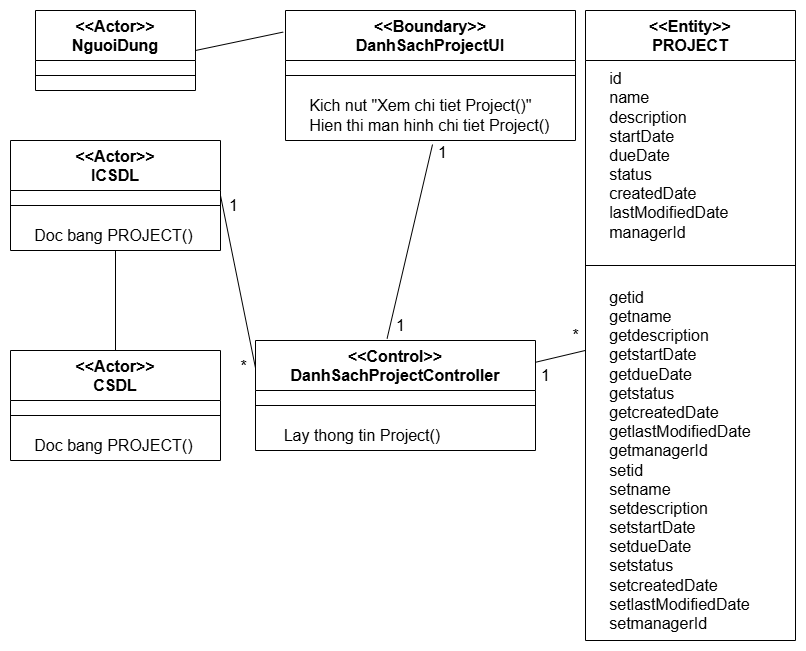

The diagram above was exported from draw.io. Its source (the exported page's mxGraphModel, read from the mxfile embedded in the PNG):
<mxGraphModel dx="1418" dy="4086" grid="1" gridSize="10" guides="1" tooltips="1" connect="1" arrows="1" fold="1" page="1" pageScale="1" pageWidth="850" pageHeight="1100" math="0" shadow="0">
  <root>
    <mxCell id="0" />
    <mxCell id="1" parent="0" />
    <mxCell id="LswXTL_StBcO50KPbGsW-1" value="&amp;lt;&amp;lt;Actor&amp;gt;&amp;gt;&lt;div&gt;NguoiDung&lt;/div&gt;" style="swimlane;fontStyle=1;align=center;verticalAlign=top;childLayout=stackLayout;horizontal=1;startSize=50;horizontalStack=0;resizeParent=1;resizeParentMax=0;resizeLast=0;collapsible=1;marginBottom=0;whiteSpace=wrap;html=1;fontSize=16;" parent="1" vertex="1">
      <mxGeometry x="60" y="-3270" width="160" height="80" as="geometry" />
    </mxCell>
    <mxCell id="LswXTL_StBcO50KPbGsW-2" value="" style="line;strokeWidth=1;fillColor=none;align=left;verticalAlign=middle;spacingTop=-1;spacingLeft=3;spacingRight=3;rotatable=0;labelPosition=right;points=[];portConstraint=eastwest;strokeColor=inherit;fontSize=16;" parent="LswXTL_StBcO50KPbGsW-1" vertex="1">
      <mxGeometry y="50" width="160" height="30" as="geometry" />
    </mxCell>
    <mxCell id="LswXTL_StBcO50KPbGsW-3" value="&amp;lt;&amp;lt;Boundary&amp;gt;&amp;gt;&lt;div&gt;DanhSachProjectUI&lt;/div&gt;" style="swimlane;fontStyle=1;align=center;verticalAlign=top;childLayout=stackLayout;horizontal=1;startSize=50;horizontalStack=0;resizeParent=1;resizeParentMax=0;resizeLast=0;collapsible=1;marginBottom=0;whiteSpace=wrap;html=1;fontSize=16;" parent="1" vertex="1">
      <mxGeometry x="310" y="-3270" width="290" height="130" as="geometry" />
    </mxCell>
    <mxCell id="LswXTL_StBcO50KPbGsW-4" value="" style="line;strokeWidth=1;fillColor=none;align=left;verticalAlign=middle;spacingTop=-1;spacingLeft=3;spacingRight=3;rotatable=0;labelPosition=right;points=[];portConstraint=eastwest;strokeColor=inherit;fontSize=16;" parent="LswXTL_StBcO50KPbGsW-3" vertex="1">
      <mxGeometry y="50" width="290" height="30" as="geometry" />
    </mxCell>
    <mxCell id="LswXTL_StBcO50KPbGsW-5" value="&amp;nbsp; &amp;nbsp; &amp;nbsp;Kich nut &quot;Xem chi tiet Project()&quot;&lt;br&gt;&lt;div&gt;&lt;span style=&quot;background-color: transparent; color: light-dark(rgb(0, 0, 0), rgb(255, 255, 255));&quot;&gt;&amp;nbsp; &amp;nbsp; &amp;nbsp;&lt;/span&gt;Hien thi man hinh chi tiet Project()&lt;/div&gt;" style="text;html=1;align=left;verticalAlign=middle;resizable=0;points=[];autosize=1;strokeColor=none;fillColor=none;fontSize=16;" parent="LswXTL_StBcO50KPbGsW-3" vertex="1">
      <mxGeometry y="80" width="290" height="50" as="geometry" />
    </mxCell>
    <mxCell id="LswXTL_StBcO50KPbGsW-6" value="&amp;lt;&amp;lt;Control&amp;gt;&amp;gt;&lt;div&gt;DanhSachProjectController&lt;/div&gt;" style="swimlane;fontStyle=1;align=center;verticalAlign=top;childLayout=stackLayout;horizontal=1;startSize=50;horizontalStack=0;resizeParent=1;resizeParentMax=0;resizeLast=0;collapsible=1;marginBottom=0;whiteSpace=wrap;html=1;fontSize=16;" parent="1" vertex="1">
      <mxGeometry x="280" y="-2940" width="280" height="110" as="geometry" />
    </mxCell>
    <mxCell id="LswXTL_StBcO50KPbGsW-7" value="" style="line;strokeWidth=1;fillColor=none;align=left;verticalAlign=middle;spacingTop=-1;spacingLeft=3;spacingRight=3;rotatable=0;labelPosition=right;points=[];portConstraint=eastwest;strokeColor=inherit;fontSize=16;" parent="LswXTL_StBcO50KPbGsW-6" vertex="1">
      <mxGeometry y="50" width="280" height="30" as="geometry" />
    </mxCell>
    <mxCell id="LswXTL_StBcO50KPbGsW-8" value="&lt;div&gt;&amp;nbsp; &amp;nbsp; &amp;nbsp; Lay thong tin Project()&lt;/div&gt;" style="text;html=1;align=left;verticalAlign=middle;resizable=0;points=[];autosize=1;strokeColor=none;fillColor=none;fontSize=16;" parent="LswXTL_StBcO50KPbGsW-6" vertex="1">
      <mxGeometry y="80" width="280" height="30" as="geometry" />
    </mxCell>
    <mxCell id="LswXTL_StBcO50KPbGsW-9" value="&amp;lt;&amp;lt;Actor&amp;gt;&amp;gt;&lt;div&gt;CSDL&lt;/div&gt;" style="swimlane;fontStyle=1;align=center;verticalAlign=top;childLayout=stackLayout;horizontal=1;startSize=50;horizontalStack=0;resizeParent=1;resizeParentMax=0;resizeLast=0;collapsible=1;marginBottom=0;whiteSpace=wrap;html=1;fontSize=16;" parent="1" vertex="1">
      <mxGeometry x="35" y="-2930" width="210" height="110" as="geometry" />
    </mxCell>
    <mxCell id="LswXTL_StBcO50KPbGsW-10" value="" style="line;strokeWidth=1;fillColor=none;align=left;verticalAlign=middle;spacingTop=-1;spacingLeft=3;spacingRight=3;rotatable=0;labelPosition=right;points=[];portConstraint=eastwest;strokeColor=inherit;fontSize=16;" parent="LswXTL_StBcO50KPbGsW-9" vertex="1">
      <mxGeometry y="50" width="210" height="30" as="geometry" />
    </mxCell>
    <mxCell id="LswXTL_StBcO50KPbGsW-11" value="&amp;nbsp; &amp;nbsp; &amp;nbsp;Doc bang PROJECT()" style="text;html=1;align=left;verticalAlign=middle;resizable=0;points=[];autosize=1;strokeColor=none;fillColor=none;fontSize=16;" parent="LswXTL_StBcO50KPbGsW-9" vertex="1">
      <mxGeometry y="80" width="210" height="30" as="geometry" />
    </mxCell>
    <mxCell id="LswXTL_StBcO50KPbGsW-12" value="&amp;lt;&amp;lt;Actor&amp;gt;&amp;gt;&lt;div&gt;ICSDL&lt;/div&gt;" style="swimlane;fontStyle=1;align=center;verticalAlign=top;childLayout=stackLayout;horizontal=1;startSize=50;horizontalStack=0;resizeParent=1;resizeParentMax=0;resizeLast=0;collapsible=1;marginBottom=0;whiteSpace=wrap;html=1;fontSize=16;" parent="1" vertex="1">
      <mxGeometry x="35" y="-3140" width="210" height="110" as="geometry" />
    </mxCell>
    <mxCell id="LswXTL_StBcO50KPbGsW-13" value="" style="line;strokeWidth=1;fillColor=none;align=left;verticalAlign=middle;spacingTop=-1;spacingLeft=3;spacingRight=3;rotatable=0;labelPosition=right;points=[];portConstraint=eastwest;strokeColor=inherit;fontSize=16;" parent="LswXTL_StBcO50KPbGsW-12" vertex="1">
      <mxGeometry y="50" width="210" height="30" as="geometry" />
    </mxCell>
    <mxCell id="LswXTL_StBcO50KPbGsW-14" value="&amp;nbsp; &amp;nbsp; &amp;nbsp;Doc bang PROJECT()" style="text;html=1;align=left;verticalAlign=middle;resizable=0;points=[];autosize=1;strokeColor=none;fillColor=none;fontSize=16;" parent="LswXTL_StBcO50KPbGsW-12" vertex="1">
      <mxGeometry y="80" width="210" height="30" as="geometry" />
    </mxCell>
    <mxCell id="LswXTL_StBcO50KPbGsW-15" value="&amp;lt;&amp;lt;Entity&amp;gt;&amp;gt;&lt;div&gt;PROJECT&lt;/div&gt;" style="swimlane;fontStyle=1;align=center;verticalAlign=top;childLayout=stackLayout;horizontal=1;startSize=50;horizontalStack=0;resizeParent=1;resizeParentMax=0;resizeLast=0;collapsible=1;marginBottom=0;whiteSpace=wrap;html=1;fontSize=16;" parent="1" vertex="1">
      <mxGeometry x="610" y="-3270" width="210" height="630" as="geometry" />
    </mxCell>
    <mxCell id="LswXTL_StBcO50KPbGsW-16" value="&amp;nbsp; &amp;nbsp; &amp;nbsp;id&lt;div&gt;&amp;nbsp; &amp;nbsp; &amp;nbsp;name&lt;/div&gt;&lt;div&gt;&amp;nbsp; &amp;nbsp; &amp;nbsp;description&lt;/div&gt;&lt;div&gt;&amp;nbsp; &amp;nbsp; &amp;nbsp;startDate&lt;/div&gt;&lt;div&gt;&amp;nbsp; &amp;nbsp; &amp;nbsp;dueDate&lt;/div&gt;&lt;div&gt;&amp;nbsp; &amp;nbsp; &amp;nbsp;status&lt;/div&gt;&lt;div&gt;&amp;nbsp; &amp;nbsp; &amp;nbsp;createdDate&lt;/div&gt;&lt;div&gt;&amp;nbsp; &amp;nbsp; &amp;nbsp;lastModifiedDate&lt;/div&gt;&lt;div&gt;&amp;nbsp; &amp;nbsp; &amp;nbsp;managerId&lt;/div&gt;" style="text;html=1;align=left;verticalAlign=middle;resizable=0;points=[];autosize=1;strokeColor=none;fillColor=none;fontSize=16;" parent="LswXTL_StBcO50KPbGsW-15" vertex="1">
      <mxGeometry y="50" width="210" height="190" as="geometry" />
    </mxCell>
    <mxCell id="LswXTL_StBcO50KPbGsW-17" value="" style="line;strokeWidth=1;fillColor=none;align=left;verticalAlign=middle;spacingTop=-1;spacingLeft=3;spacingRight=3;rotatable=0;labelPosition=right;points=[];portConstraint=eastwest;strokeColor=inherit;fontSize=16;" parent="LswXTL_StBcO50KPbGsW-15" vertex="1">
      <mxGeometry y="240" width="210" height="30" as="geometry" />
    </mxCell>
    <mxCell id="LswXTL_StBcO50KPbGsW-18" value="&amp;nbsp; &amp;nbsp; &amp;nbsp;getid&lt;div&gt;&amp;nbsp; &amp;nbsp; &amp;nbsp;getname&lt;/div&gt;&lt;div&gt;&amp;nbsp; &amp;nbsp; &amp;nbsp;getdescription&lt;/div&gt;&lt;div&gt;&amp;nbsp; &amp;nbsp; &amp;nbsp;getstartDate&lt;/div&gt;&lt;div&gt;&amp;nbsp; &amp;nbsp; &amp;nbsp;getdueDate&lt;/div&gt;&lt;div&gt;&amp;nbsp; &amp;nbsp; &amp;nbsp;getstatus&lt;/div&gt;&lt;div&gt;&amp;nbsp; &amp;nbsp; &amp;nbsp;getcreatedDate&lt;/div&gt;&lt;div&gt;&amp;nbsp; &amp;nbsp; &amp;nbsp;getlastModifiedDate&lt;/div&gt;&lt;div&gt;&amp;nbsp; &amp;nbsp; &amp;nbsp;getmanagerId&lt;/div&gt;&lt;div&gt;&amp;nbsp; &amp;nbsp; &amp;nbsp;setid&lt;div&gt;&amp;nbsp; &amp;nbsp; &amp;nbsp;setname&lt;/div&gt;&lt;div&gt;&amp;nbsp; &amp;nbsp; &amp;nbsp;setdescription&lt;/div&gt;&lt;div&gt;&amp;nbsp; &amp;nbsp; &amp;nbsp;setstartDate&lt;/div&gt;&lt;div&gt;&amp;nbsp; &amp;nbsp; &amp;nbsp;setdueDate&lt;/div&gt;&lt;div&gt;&amp;nbsp; &amp;nbsp; &amp;nbsp;setstatus&lt;/div&gt;&lt;div&gt;&amp;nbsp; &amp;nbsp; &amp;nbsp;setcreatedDate&lt;/div&gt;&lt;div&gt;&amp;nbsp; &amp;nbsp; &amp;nbsp;setlastModifiedDate&lt;/div&gt;&lt;div&gt;&amp;nbsp; &amp;nbsp; &amp;nbsp;setmanagerId&lt;/div&gt;&lt;/div&gt;" style="text;html=1;align=left;verticalAlign=middle;resizable=0;points=[];autosize=1;strokeColor=none;fillColor=none;fontSize=16;" parent="LswXTL_StBcO50KPbGsW-15" vertex="1">
      <mxGeometry y="270" width="210" height="360" as="geometry" />
    </mxCell>
    <mxCell id="LswXTL_StBcO50KPbGsW-19" value="" style="endArrow=none;html=1;rounded=0;exitX=1;exitY=0.5;exitDx=0;exitDy=0;entryX=-0.008;entryY=0.166;entryDx=0;entryDy=0;entryPerimeter=0;fontSize=16;" parent="1" source="LswXTL_StBcO50KPbGsW-1" target="LswXTL_StBcO50KPbGsW-3" edge="1">
      <mxGeometry width="50" height="50" relative="1" as="geometry">
        <mxPoint x="400" y="-2960" as="sourcePoint" />
        <mxPoint x="450" y="-3010" as="targetPoint" />
      </mxGeometry>
    </mxCell>
    <mxCell id="LswXTL_StBcO50KPbGsW-20" value="" style="endArrow=none;html=1;rounded=0;exitX=0.5;exitY=0;exitDx=0;exitDy=0;fontSize=16;" parent="1" source="LswXTL_StBcO50KPbGsW-9" target="LswXTL_StBcO50KPbGsW-12" edge="1">
      <mxGeometry width="50" height="50" relative="1" as="geometry">
        <mxPoint x="280" y="-2902.5" as="sourcePoint" />
        <mxPoint x="282.52" y="-3098.9700000000003" as="targetPoint" />
      </mxGeometry>
    </mxCell>
    <mxCell id="LswXTL_StBcO50KPbGsW-21" value="" style="endArrow=none;html=1;rounded=0;exitX=0;exitY=0.25;exitDx=0;exitDy=0;entryX=1;entryY=0.5;entryDx=0;entryDy=0;fontSize=16;" parent="1" source="LswXTL_StBcO50KPbGsW-6" target="LswXTL_StBcO50KPbGsW-12" edge="1">
      <mxGeometry width="50" height="50" relative="1" as="geometry">
        <mxPoint x="150" y="-2920" as="sourcePoint" />
        <mxPoint x="150" y="-3020" as="targetPoint" />
      </mxGeometry>
    </mxCell>
    <mxCell id="LswXTL_StBcO50KPbGsW-22" value="" style="endArrow=none;html=1;rounded=0;fontSize=16;" parent="1" source="LswXTL_StBcO50KPbGsW-6" target="LswXTL_StBcO50KPbGsW-15" edge="1">
      <mxGeometry width="50" height="50" relative="1" as="geometry">
        <mxPoint x="315" y="-2907" as="sourcePoint" />
        <mxPoint x="255" y="-3075" as="targetPoint" />
      </mxGeometry>
    </mxCell>
    <mxCell id="LswXTL_StBcO50KPbGsW-23" value="" style="endArrow=none;html=1;rounded=0;exitX=0.47;exitY=-0.018;exitDx=0;exitDy=0;exitPerimeter=0;fontSize=16;" parent="1" target="LswXTL_StBcO50KPbGsW-3" edge="1">
      <mxGeometry width="50" height="50" relative="1" as="geometry">
        <mxPoint x="454.0999999999999" y="-3140.54" as="sourcePoint" />
        <mxPoint x="620" y="-2920" as="targetPoint" />
      </mxGeometry>
    </mxCell>
    <mxCell id="LswXTL_StBcO50KPbGsW-24" value="1" style="text;html=1;align=center;verticalAlign=middle;resizable=0;points=[];autosize=1;strokeColor=none;fillColor=none;fontSize=16;" parent="1" vertex="1">
      <mxGeometry x="555" y="-2920" width="30" height="30" as="geometry" />
    </mxCell>
    <mxCell id="LswXTL_StBcO50KPbGsW-25" value="*" style="text;html=1;align=center;verticalAlign=middle;resizable=0;points=[];autosize=1;strokeColor=none;fillColor=none;fontSize=16;" parent="1" vertex="1">
      <mxGeometry x="585" y="-2960" width="30" height="30" as="geometry" />
    </mxCell>
    <mxCell id="LswXTL_StBcO50KPbGsW-26" value="1" style="text;html=1;align=center;verticalAlign=middle;resizable=0;points=[];autosize=1;strokeColor=none;fillColor=none;fontSize=16;" parent="1" vertex="1">
      <mxGeometry x="243" y="-3090" width="30" height="30" as="geometry" />
    </mxCell>
    <mxCell id="LswXTL_StBcO50KPbGsW-27" value="*" style="text;html=1;align=center;verticalAlign=middle;resizable=0;points=[];autosize=1;strokeColor=none;fillColor=none;fontSize=16;" parent="1" vertex="1">
      <mxGeometry x="253" y="-2929" width="30" height="30" as="geometry" />
    </mxCell>
    <mxCell id="LswXTL_StBcO50KPbGsW-29" value="1" style="text;html=1;align=center;verticalAlign=middle;resizable=0;points=[];autosize=1;strokeColor=none;fillColor=none;fontSize=16;" parent="1" vertex="1">
      <mxGeometry x="410" y="-2970" width="30" height="30" as="geometry" />
    </mxCell>
    <mxCell id="P3spIwCVwJN3YuJkdOGK-1" value="" style="endArrow=none;html=1;rounded=0;exitX=0.47;exitY=-0.018;exitDx=0;exitDy=0;exitPerimeter=0;fontSize=16;entryX=0.507;entryY=1.08;entryDx=0;entryDy=0;entryPerimeter=0;" parent="1" source="LswXTL_StBcO50KPbGsW-6" target="LswXTL_StBcO50KPbGsW-5" edge="1">
      <mxGeometry width="50" height="50" relative="1" as="geometry">
        <mxPoint x="437" y="-2962" as="sourcePoint" />
        <mxPoint x="451.44301169271125" y="-3110" as="targetPoint" />
      </mxGeometry>
    </mxCell>
    <mxCell id="obaJsokp1UgadTfoMg2C-1" value="1" style="text;html=1;align=center;verticalAlign=middle;resizable=0;points=[];autosize=1;strokeColor=none;fillColor=none;fontSize=16;" parent="1" vertex="1">
      <mxGeometry x="452" y="-3143" width="30" height="30" as="geometry" />
    </mxCell>
  </root>
</mxGraphModel>